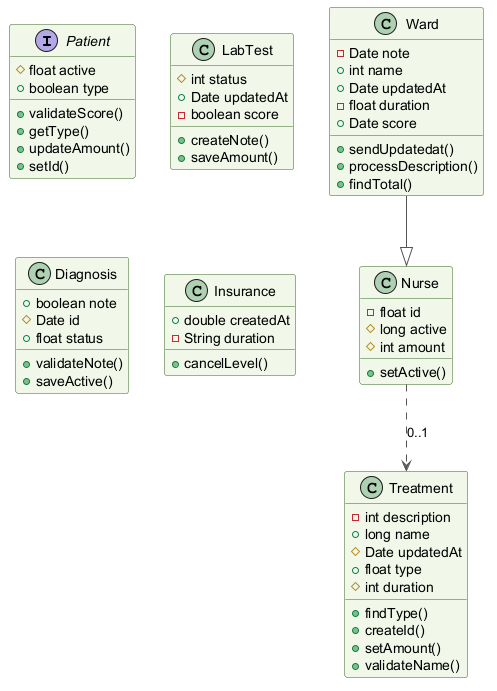

The diagram above was rendered by PlantUML. Its source (embedded in the PNG):
@startuml
skinparam backgroundColor #FFFFFF
skinparam classBackgroundColor #F1F8E9
skinparam classBorderColor #33691E
skinparam ArrowColor #555555
interface Patient {
  #float active
  +boolean type
  +validateScore()
  +getType()
  +updateAmount()
  +setId()
}
class Ward {
  -Date note
  +int name
  +Date updatedAt
  -float duration
  +Date score
  +sendUpdatedat()
  +processDescription()
  +findTotal()
}
class Nurse {
  -float id
  #long active
  #int amount
  +setActive()
}
class Treatment {
  -int description
  +long name
  #Date updatedAt
  +float type
  #int duration
  +findType()
  +createId()
  +setAmount()
  +validateName()
}
class LabTest {
  #int status
  +Date updatedAt
  -boolean score
  +createNote()
  +saveAmount()
}
class Diagnosis {
  +boolean note
  #Date id
  +float status
  +validateNote()
  +saveActive()
}
class Insurance {
  +double createdAt
  -String duration
  +cancelLevel()
}
Nurse ..> Treatment : "0..1"
Ward --|> Nurse
@enduml